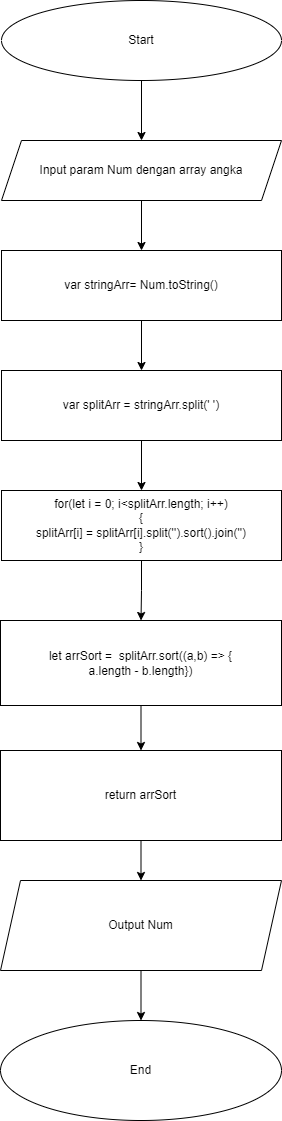

The diagram above was exported from draw.io. Its source (the exported page's mxGraphModel, read from the mxfile embedded in the PNG):
<mxGraphModel dx="1434" dy="777" grid="1" gridSize="10" guides="1" tooltips="1" connect="1" arrows="1" fold="1" page="1" pageScale="1" pageWidth="827" pageHeight="1169" math="0" shadow="0">
  <root>
    <mxCell id="WIyWlLk6GJQsqaUBKTNV-0" />
    <mxCell id="WIyWlLk6GJQsqaUBKTNV-1" parent="WIyWlLk6GJQsqaUBKTNV-0" />
    <mxCell id="caCymS2TVKLBcFkjlfir-4" value="" style="edgeStyle=orthogonalEdgeStyle;rounded=0;orthogonalLoop=1;jettySize=auto;html=1;" edge="1" parent="WIyWlLk6GJQsqaUBKTNV-1" source="caCymS2TVKLBcFkjlfir-0" target="caCymS2TVKLBcFkjlfir-2">
      <mxGeometry relative="1" as="geometry" />
    </mxCell>
    <mxCell id="caCymS2TVKLBcFkjlfir-0" value="Start" style="ellipse;whiteSpace=wrap;html=1;" vertex="1" parent="WIyWlLk6GJQsqaUBKTNV-1">
      <mxGeometry x="260" width="280" height="80" as="geometry" />
    </mxCell>
    <mxCell id="caCymS2TVKLBcFkjlfir-1" value="End" style="ellipse;whiteSpace=wrap;html=1;" vertex="1" parent="WIyWlLk6GJQsqaUBKTNV-1">
      <mxGeometry x="259" y="1020" width="281" height="100" as="geometry" />
    </mxCell>
    <mxCell id="caCymS2TVKLBcFkjlfir-10" value="" style="edgeStyle=orthogonalEdgeStyle;rounded=0;orthogonalLoop=1;jettySize=auto;html=1;" edge="1" parent="WIyWlLk6GJQsqaUBKTNV-1" source="caCymS2TVKLBcFkjlfir-2" target="caCymS2TVKLBcFkjlfir-5">
      <mxGeometry relative="1" as="geometry" />
    </mxCell>
    <mxCell id="caCymS2TVKLBcFkjlfir-2" value="Input param Num dengan array angka" style="shape=parallelogram;perimeter=parallelogramPerimeter;whiteSpace=wrap;html=1;fixedSize=1;" vertex="1" parent="WIyWlLk6GJQsqaUBKTNV-1">
      <mxGeometry x="260" y="140" width="280" height="60" as="geometry" />
    </mxCell>
    <mxCell id="caCymS2TVKLBcFkjlfir-16" value="" style="edgeStyle=orthogonalEdgeStyle;rounded=0;orthogonalLoop=1;jettySize=auto;html=1;" edge="1" parent="WIyWlLk6GJQsqaUBKTNV-1" source="caCymS2TVKLBcFkjlfir-3" target="caCymS2TVKLBcFkjlfir-1">
      <mxGeometry relative="1" as="geometry" />
    </mxCell>
    <mxCell id="caCymS2TVKLBcFkjlfir-3" value="Output Num" style="shape=parallelogram;perimeter=parallelogramPerimeter;whiteSpace=wrap;html=1;fixedSize=1;" vertex="1" parent="WIyWlLk6GJQsqaUBKTNV-1">
      <mxGeometry x="259" y="880" width="281" height="90" as="geometry" />
    </mxCell>
    <mxCell id="caCymS2TVKLBcFkjlfir-11" value="" style="edgeStyle=orthogonalEdgeStyle;rounded=0;orthogonalLoop=1;jettySize=auto;html=1;" edge="1" parent="WIyWlLk6GJQsqaUBKTNV-1" source="caCymS2TVKLBcFkjlfir-5" target="caCymS2TVKLBcFkjlfir-6">
      <mxGeometry relative="1" as="geometry" />
    </mxCell>
    <mxCell id="caCymS2TVKLBcFkjlfir-5" value="var stringArr= Num.toString()" style="rounded=0;whiteSpace=wrap;html=1;" vertex="1" parent="WIyWlLk6GJQsqaUBKTNV-1">
      <mxGeometry x="260" y="250" width="280" height="70" as="geometry" />
    </mxCell>
    <mxCell id="caCymS2TVKLBcFkjlfir-12" value="" style="edgeStyle=orthogonalEdgeStyle;rounded=0;orthogonalLoop=1;jettySize=auto;html=1;" edge="1" parent="WIyWlLk6GJQsqaUBKTNV-1" source="caCymS2TVKLBcFkjlfir-6" target="caCymS2TVKLBcFkjlfir-7">
      <mxGeometry relative="1" as="geometry" />
    </mxCell>
    <mxCell id="caCymS2TVKLBcFkjlfir-6" value="var splitArr = stringArr.split(' ')" style="rounded=0;whiteSpace=wrap;html=1;" vertex="1" parent="WIyWlLk6GJQsqaUBKTNV-1">
      <mxGeometry x="260" y="370" width="280" height="70" as="geometry" />
    </mxCell>
    <mxCell id="caCymS2TVKLBcFkjlfir-13" value="" style="edgeStyle=orthogonalEdgeStyle;rounded=0;orthogonalLoop=1;jettySize=auto;html=1;" edge="1" parent="WIyWlLk6GJQsqaUBKTNV-1" source="caCymS2TVKLBcFkjlfir-7" target="caCymS2TVKLBcFkjlfir-8">
      <mxGeometry relative="1" as="geometry" />
    </mxCell>
    <mxCell id="caCymS2TVKLBcFkjlfir-7" value="for(let i = 0; i&amp;lt;splitArr.length; i++)&lt;br&gt;{&lt;br&gt;splitArr[i] = splitArr[i].split('').sort().join('') &lt;br&gt;}" style="rounded=0;whiteSpace=wrap;html=1;" vertex="1" parent="WIyWlLk6GJQsqaUBKTNV-1">
      <mxGeometry x="260" y="490" width="280" height="70" as="geometry" />
    </mxCell>
    <mxCell id="caCymS2TVKLBcFkjlfir-14" value="" style="edgeStyle=orthogonalEdgeStyle;rounded=0;orthogonalLoop=1;jettySize=auto;html=1;" edge="1" parent="WIyWlLk6GJQsqaUBKTNV-1" source="caCymS2TVKLBcFkjlfir-8" target="caCymS2TVKLBcFkjlfir-9">
      <mxGeometry relative="1" as="geometry" />
    </mxCell>
    <mxCell id="caCymS2TVKLBcFkjlfir-8" value="let arrSort =&amp;nbsp; splitArr.sort((a,b) =&amp;gt; {&lt;br&gt;a.length - b.length})" style="rounded=0;whiteSpace=wrap;html=1;" vertex="1" parent="WIyWlLk6GJQsqaUBKTNV-1">
      <mxGeometry x="259" y="620" width="281" height="85" as="geometry" />
    </mxCell>
    <mxCell id="caCymS2TVKLBcFkjlfir-15" value="" style="edgeStyle=orthogonalEdgeStyle;rounded=0;orthogonalLoop=1;jettySize=auto;html=1;" edge="1" parent="WIyWlLk6GJQsqaUBKTNV-1" source="caCymS2TVKLBcFkjlfir-9" target="caCymS2TVKLBcFkjlfir-3">
      <mxGeometry relative="1" as="geometry" />
    </mxCell>
    <mxCell id="caCymS2TVKLBcFkjlfir-9" value="return arrSort" style="rounded=0;whiteSpace=wrap;html=1;" vertex="1" parent="WIyWlLk6GJQsqaUBKTNV-1">
      <mxGeometry x="259" y="750" width="281" height="90" as="geometry" />
    </mxCell>
  </root>
</mxGraphModel>